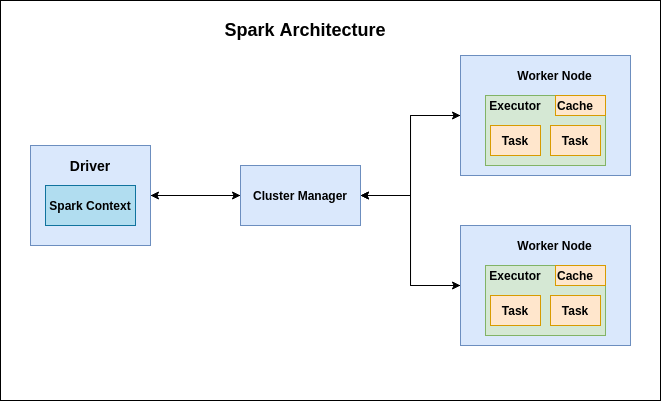

The diagram above was exported from draw.io. Its source (the exported page's mxGraphModel, read from the mxfile embedded in the PNG):
<mxGraphModel dx="771" dy="461" grid="1" gridSize="10" guides="1" tooltips="1" connect="1" arrows="1" fold="1" page="1" pageScale="1" pageWidth="827" pageHeight="1169" math="0" shadow="0">
  <root>
    <mxCell id="0" />
    <mxCell id="1" parent="0" />
    <mxCell id="nyGJXXynfj4jopv9hnLO-49" value="" style="rounded=0;whiteSpace=wrap;html=1;fillColor=none;" vertex="1" parent="1">
      <mxGeometry x="60" y="200" width="660" height="400" as="geometry" />
    </mxCell>
    <mxCell id="nyGJXXynfj4jopv9hnLO-50" style="edgeStyle=orthogonalEdgeStyle;rounded=0;orthogonalLoop=1;jettySize=auto;html=1;exitX=1;exitY=0.5;exitDx=0;exitDy=0;entryX=0;entryY=0.5;entryDx=0;entryDy=0;" edge="1" parent="1" source="nyGJXXynfj4jopv9hnLO-51" target="nyGJXXynfj4jopv9hnLO-57">
      <mxGeometry relative="1" as="geometry" />
    </mxCell>
    <mxCell id="nyGJXXynfj4jopv9hnLO-51" value="" style="rounded=0;whiteSpace=wrap;html=1;fillColor=#dae8fc;strokeColor=#6c8ebf;" vertex="1" parent="1">
      <mxGeometry x="90" y="345" width="120" height="100" as="geometry" />
    </mxCell>
    <mxCell id="nyGJXXynfj4jopv9hnLO-52" value="&lt;b&gt;&lt;font style=&quot;font-size: 12px&quot;&gt;Spark Context&lt;/font&gt;&lt;/b&gt;" style="rounded=0;whiteSpace=wrap;html=1;fillColor=#b1ddf0;strokeColor=#10739e;" vertex="1" parent="1">
      <mxGeometry x="105" y="385" width="90" height="40" as="geometry" />
    </mxCell>
    <mxCell id="nyGJXXynfj4jopv9hnLO-53" value="&lt;b&gt;&lt;font style=&quot;font-size: 14px&quot;&gt;Driver&lt;/font&gt;&lt;/b&gt;" style="text;html=1;strokeColor=none;fillColor=none;align=center;verticalAlign=middle;whiteSpace=wrap;rounded=0;" vertex="1" parent="1">
      <mxGeometry x="120" y="355" width="60" height="20" as="geometry" />
    </mxCell>
    <mxCell id="nyGJXXynfj4jopv9hnLO-54" style="edgeStyle=orthogonalEdgeStyle;rounded=0;orthogonalLoop=1;jettySize=auto;html=1;exitX=0;exitY=0.5;exitDx=0;exitDy=0;" edge="1" parent="1" source="nyGJXXynfj4jopv9hnLO-57" target="nyGJXXynfj4jopv9hnLO-51">
      <mxGeometry relative="1" as="geometry" />
    </mxCell>
    <mxCell id="nyGJXXynfj4jopv9hnLO-55" style="edgeStyle=orthogonalEdgeStyle;rounded=0;orthogonalLoop=1;jettySize=auto;html=1;" edge="1" parent="1" source="nyGJXXynfj4jopv9hnLO-57" target="nyGJXXynfj4jopv9hnLO-70">
      <mxGeometry relative="1" as="geometry" />
    </mxCell>
    <mxCell id="nyGJXXynfj4jopv9hnLO-56" style="edgeStyle=orthogonalEdgeStyle;rounded=0;orthogonalLoop=1;jettySize=auto;html=1;exitX=1;exitY=0.5;exitDx=0;exitDy=0;entryX=0;entryY=0.5;entryDx=0;entryDy=0;" edge="1" parent="1" source="nyGJXXynfj4jopv9hnLO-57" target="nyGJXXynfj4jopv9hnLO-59">
      <mxGeometry relative="1" as="geometry" />
    </mxCell>
    <mxCell id="nyGJXXynfj4jopv9hnLO-57" value="&lt;b&gt;Cluster Manager&lt;/b&gt;" style="rounded=0;whiteSpace=wrap;html=1;fillColor=#dae8fc;strokeColor=#6c8ebf;" vertex="1" parent="1">
      <mxGeometry x="300" y="365" width="120" height="60" as="geometry" />
    </mxCell>
    <mxCell id="nyGJXXynfj4jopv9hnLO-58" style="edgeStyle=orthogonalEdgeStyle;rounded=0;orthogonalLoop=1;jettySize=auto;html=1;exitX=0;exitY=0.5;exitDx=0;exitDy=0;" edge="1" parent="1" source="nyGJXXynfj4jopv9hnLO-59" target="nyGJXXynfj4jopv9hnLO-57">
      <mxGeometry relative="1" as="geometry" />
    </mxCell>
    <mxCell id="nyGJXXynfj4jopv9hnLO-59" value="" style="rounded=0;whiteSpace=wrap;html=1;fillColor=#dae8fc;strokeColor=#6c8ebf;" vertex="1" parent="1">
      <mxGeometry x="520" y="255" width="170" height="120" as="geometry" />
    </mxCell>
    <mxCell id="nyGJXXynfj4jopv9hnLO-60" value="" style="rounded=0;whiteSpace=wrap;html=1;fillColor=#d5e8d4;strokeColor=#82b366;" vertex="1" parent="1">
      <mxGeometry x="545" y="295" width="120" height="70" as="geometry" />
    </mxCell>
    <mxCell id="nyGJXXynfj4jopv9hnLO-61" value="" style="rounded=0;whiteSpace=wrap;html=1;fillColor=#ffe6cc;strokeColor=#d79b00;" vertex="1" parent="1">
      <mxGeometry x="550" y="325" width="50" height="30" as="geometry" />
    </mxCell>
    <mxCell id="nyGJXXynfj4jopv9hnLO-62" value="" style="rounded=0;whiteSpace=wrap;html=1;fillColor=#ffe6cc;strokeColor=#d79b00;" vertex="1" parent="1">
      <mxGeometry x="610" y="325" width="50" height="30" as="geometry" />
    </mxCell>
    <mxCell id="nyGJXXynfj4jopv9hnLO-63" value="" style="rounded=0;whiteSpace=wrap;html=1;fillColor=#ffe6cc;strokeColor=#d79b00;" vertex="1" parent="1">
      <mxGeometry x="615" y="295" width="50" height="20" as="geometry" />
    </mxCell>
    <mxCell id="nyGJXXynfj4jopv9hnLO-64" value="&lt;b&gt;Worker Node&lt;/b&gt;" style="text;html=1;strokeColor=none;fillColor=none;align=center;verticalAlign=middle;whiteSpace=wrap;rounded=0;" vertex="1" parent="1">
      <mxGeometry x="567.5" y="265" width="92.5" height="20" as="geometry" />
    </mxCell>
    <mxCell id="nyGJXXynfj4jopv9hnLO-65" value="&lt;b&gt;Task&lt;/b&gt;" style="text;html=1;strokeColor=none;fillColor=none;align=center;verticalAlign=middle;whiteSpace=wrap;rounded=0;" vertex="1" parent="1">
      <mxGeometry x="555" y="330" width="40" height="20" as="geometry" />
    </mxCell>
    <mxCell id="nyGJXXynfj4jopv9hnLO-66" value="&lt;b&gt;Task&lt;/b&gt;" style="text;html=1;strokeColor=none;fillColor=none;align=center;verticalAlign=middle;whiteSpace=wrap;rounded=0;" vertex="1" parent="1">
      <mxGeometry x="615" y="330" width="40" height="20" as="geometry" />
    </mxCell>
    <mxCell id="nyGJXXynfj4jopv9hnLO-67" value="&lt;b&gt;Cache&lt;/b&gt;" style="text;html=1;strokeColor=none;fillColor=none;align=center;verticalAlign=middle;whiteSpace=wrap;rounded=0;" vertex="1" parent="1">
      <mxGeometry x="615" y="295" width="40" height="20" as="geometry" />
    </mxCell>
    <mxCell id="nyGJXXynfj4jopv9hnLO-68" value="&lt;b&gt;Executor&lt;br&gt;&lt;/b&gt;" style="text;html=1;strokeColor=none;fillColor=none;align=center;verticalAlign=middle;whiteSpace=wrap;rounded=0;" vertex="1" parent="1">
      <mxGeometry x="555" y="295" width="40" height="20" as="geometry" />
    </mxCell>
    <mxCell id="nyGJXXynfj4jopv9hnLO-69" style="edgeStyle=orthogonalEdgeStyle;rounded=0;orthogonalLoop=1;jettySize=auto;html=1;exitX=0;exitY=0.5;exitDx=0;exitDy=0;" edge="1" parent="1" source="nyGJXXynfj4jopv9hnLO-70" target="nyGJXXynfj4jopv9hnLO-57">
      <mxGeometry relative="1" as="geometry" />
    </mxCell>
    <mxCell id="nyGJXXynfj4jopv9hnLO-70" value="" style="rounded=0;whiteSpace=wrap;html=1;fillColor=#dae8fc;strokeColor=#6c8ebf;" vertex="1" parent="1">
      <mxGeometry x="520" y="425" width="170" height="120" as="geometry" />
    </mxCell>
    <mxCell id="nyGJXXynfj4jopv9hnLO-71" value="" style="rounded=0;whiteSpace=wrap;html=1;fillColor=#d5e8d4;strokeColor=#82b366;" vertex="1" parent="1">
      <mxGeometry x="545" y="465" width="120" height="70" as="geometry" />
    </mxCell>
    <mxCell id="nyGJXXynfj4jopv9hnLO-72" value="" style="rounded=0;whiteSpace=wrap;html=1;fillColor=#ffe6cc;strokeColor=#d79b00;" vertex="1" parent="1">
      <mxGeometry x="550" y="495" width="50" height="30" as="geometry" />
    </mxCell>
    <mxCell id="nyGJXXynfj4jopv9hnLO-73" value="" style="rounded=0;whiteSpace=wrap;html=1;fillColor=#ffe6cc;strokeColor=#d79b00;" vertex="1" parent="1">
      <mxGeometry x="610" y="495" width="50" height="30" as="geometry" />
    </mxCell>
    <mxCell id="nyGJXXynfj4jopv9hnLO-74" value="" style="rounded=0;whiteSpace=wrap;html=1;fillColor=#ffe6cc;strokeColor=#d79b00;" vertex="1" parent="1">
      <mxGeometry x="615" y="465" width="50" height="20" as="geometry" />
    </mxCell>
    <mxCell id="nyGJXXynfj4jopv9hnLO-75" value="&lt;b&gt;Worker Node&lt;/b&gt;" style="text;html=1;strokeColor=none;fillColor=none;align=center;verticalAlign=middle;whiteSpace=wrap;rounded=0;" vertex="1" parent="1">
      <mxGeometry x="567.5" y="435" width="92.5" height="20" as="geometry" />
    </mxCell>
    <mxCell id="nyGJXXynfj4jopv9hnLO-76" value="&lt;b&gt;Task&lt;/b&gt;" style="text;html=1;strokeColor=none;fillColor=none;align=center;verticalAlign=middle;whiteSpace=wrap;rounded=0;" vertex="1" parent="1">
      <mxGeometry x="555" y="500" width="40" height="20" as="geometry" />
    </mxCell>
    <mxCell id="nyGJXXynfj4jopv9hnLO-77" value="&lt;b&gt;Task&lt;/b&gt;" style="text;html=1;strokeColor=none;fillColor=none;align=center;verticalAlign=middle;whiteSpace=wrap;rounded=0;" vertex="1" parent="1">
      <mxGeometry x="615" y="500" width="40" height="20" as="geometry" />
    </mxCell>
    <mxCell id="nyGJXXynfj4jopv9hnLO-78" value="&lt;b&gt;Cache&lt;/b&gt;" style="text;html=1;strokeColor=none;fillColor=none;align=center;verticalAlign=middle;whiteSpace=wrap;rounded=0;" vertex="1" parent="1">
      <mxGeometry x="615" y="465" width="40" height="20" as="geometry" />
    </mxCell>
    <mxCell id="nyGJXXynfj4jopv9hnLO-79" value="&lt;b&gt;Executor&lt;br&gt;&lt;/b&gt;" style="text;html=1;strokeColor=none;fillColor=none;align=center;verticalAlign=middle;whiteSpace=wrap;rounded=0;" vertex="1" parent="1">
      <mxGeometry x="555" y="465" width="40" height="20" as="geometry" />
    </mxCell>
    <mxCell id="nyGJXXynfj4jopv9hnLO-80" value="&lt;b&gt;&lt;font style=&quot;font-size: 18px&quot;&gt;Spark Architecture&lt;/font&gt;&lt;/b&gt;" style="text;html=1;strokeColor=none;fillColor=none;align=center;verticalAlign=middle;whiteSpace=wrap;rounded=0;strokeWidth=2;" vertex="1" parent="1">
      <mxGeometry x="280" y="220" width="170" height="20" as="geometry" />
    </mxCell>
  </root>
</mxGraphModel>